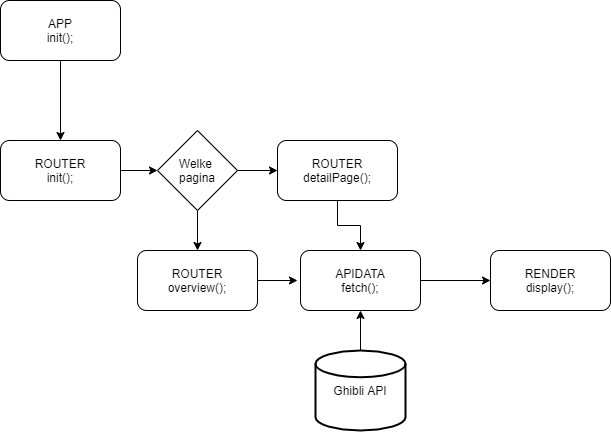

The diagram above was exported from draw.io. Its source (the exported page's mxGraphModel, read from the mxfile embedded in the PNG):
<mxGraphModel dx="1038" dy="499" grid="1" gridSize="10" guides="1" tooltips="1" connect="1" arrows="1" fold="1" page="1" pageScale="1" pageWidth="827" pageHeight="1169" math="0" shadow="0">
  <root>
    <mxCell id="WIyWlLk6GJQsqaUBKTNV-0" />
    <mxCell id="WIyWlLk6GJQsqaUBKTNV-1" parent="WIyWlLk6GJQsqaUBKTNV-0" />
    <mxCell id="TCutzCNCPkyQ6I_VCyRa-14" style="edgeStyle=orthogonalEdgeStyle;rounded=0;orthogonalLoop=1;jettySize=auto;html=1;" parent="WIyWlLk6GJQsqaUBKTNV-1" source="TCutzCNCPkyQ6I_VCyRa-0" target="TCutzCNCPkyQ6I_VCyRa-12" edge="1">
      <mxGeometry relative="1" as="geometry" />
    </mxCell>
    <mxCell id="TCutzCNCPkyQ6I_VCyRa-0" value="Ghibli API" style="strokeWidth=2;html=1;shape=mxgraph.flowchart.database;whiteSpace=wrap;" parent="WIyWlLk6GJQsqaUBKTNV-1" vertex="1">
      <mxGeometry x="345" y="710" width="90" height="80" as="geometry" />
    </mxCell>
    <mxCell id="TCutzCNCPkyQ6I_VCyRa-3" style="edgeStyle=orthogonalEdgeStyle;rounded=0;orthogonalLoop=1;jettySize=auto;html=1;entryX=0;entryY=0.5;entryDx=0;entryDy=0;" parent="WIyWlLk6GJQsqaUBKTNV-1" target="TCutzCNCPkyQ6I_VCyRa-2" edge="1">
      <mxGeometry relative="1" as="geometry">
        <mxPoint x="147" y="530" as="sourcePoint" />
      </mxGeometry>
    </mxCell>
    <mxCell id="flORREMXCR8esJijynh7-2" style="edgeStyle=orthogonalEdgeStyle;rounded=0;orthogonalLoop=1;jettySize=auto;html=1;" parent="WIyWlLk6GJQsqaUBKTNV-1" source="TCutzCNCPkyQ6I_VCyRa-1" target="flORREMXCR8esJijynh7-1" edge="1">
      <mxGeometry relative="1" as="geometry" />
    </mxCell>
    <mxCell id="TCutzCNCPkyQ6I_VCyRa-1" value="APP&lt;br&gt;init();" style="rounded=1;whiteSpace=wrap;html=1;" parent="WIyWlLk6GJQsqaUBKTNV-1" vertex="1">
      <mxGeometry x="30" y="360" width="120" height="60" as="geometry" />
    </mxCell>
    <mxCell id="TCutzCNCPkyQ6I_VCyRa-7" style="edgeStyle=orthogonalEdgeStyle;rounded=0;orthogonalLoop=1;jettySize=auto;html=1;" parent="WIyWlLk6GJQsqaUBKTNV-1" source="TCutzCNCPkyQ6I_VCyRa-2" target="TCutzCNCPkyQ6I_VCyRa-6" edge="1">
      <mxGeometry relative="1" as="geometry" />
    </mxCell>
    <mxCell id="TCutzCNCPkyQ6I_VCyRa-8" style="edgeStyle=orthogonalEdgeStyle;rounded=0;orthogonalLoop=1;jettySize=auto;html=1;" parent="WIyWlLk6GJQsqaUBKTNV-1" source="TCutzCNCPkyQ6I_VCyRa-2" target="TCutzCNCPkyQ6I_VCyRa-5" edge="1">
      <mxGeometry relative="1" as="geometry" />
    </mxCell>
    <mxCell id="TCutzCNCPkyQ6I_VCyRa-2" value="Welke &lt;br&gt;pagina" style="rhombus;whiteSpace=wrap;html=1;" parent="WIyWlLk6GJQsqaUBKTNV-1" vertex="1">
      <mxGeometry x="187" y="490" width="80" height="80" as="geometry" />
    </mxCell>
    <mxCell id="TCutzCNCPkyQ6I_VCyRa-10" style="edgeStyle=orthogonalEdgeStyle;rounded=0;orthogonalLoop=1;jettySize=auto;html=1;" parent="WIyWlLk6GJQsqaUBKTNV-1" source="TCutzCNCPkyQ6I_VCyRa-5" edge="1">
      <mxGeometry relative="1" as="geometry">
        <mxPoint x="327" y="640" as="targetPoint" />
      </mxGeometry>
    </mxCell>
    <mxCell id="TCutzCNCPkyQ6I_VCyRa-5" value="ROUTER&lt;br&gt;overview();" style="rounded=1;whiteSpace=wrap;html=1;" parent="WIyWlLk6GJQsqaUBKTNV-1" vertex="1">
      <mxGeometry x="167" y="610" width="120" height="60" as="geometry" />
    </mxCell>
    <mxCell id="TCutzCNCPkyQ6I_VCyRa-11" style="edgeStyle=orthogonalEdgeStyle;rounded=0;orthogonalLoop=1;jettySize=auto;html=1;entryX=0.5;entryY=0;entryDx=0;entryDy=0;" parent="WIyWlLk6GJQsqaUBKTNV-1" source="TCutzCNCPkyQ6I_VCyRa-6" target="TCutzCNCPkyQ6I_VCyRa-12" edge="1">
      <mxGeometry relative="1" as="geometry">
        <mxPoint x="367" y="600" as="targetPoint" />
      </mxGeometry>
    </mxCell>
    <mxCell id="TCutzCNCPkyQ6I_VCyRa-6" value="ROUTER&lt;br&gt;detailPage();" style="rounded=1;whiteSpace=wrap;html=1;" parent="WIyWlLk6GJQsqaUBKTNV-1" vertex="1">
      <mxGeometry x="307" y="500" width="120" height="60" as="geometry" />
    </mxCell>
    <mxCell id="TCutzCNCPkyQ6I_VCyRa-12" value="APIDATA&lt;br&gt;fetch();" style="rounded=1;whiteSpace=wrap;html=1;" parent="WIyWlLk6GJQsqaUBKTNV-1" vertex="1">
      <mxGeometry x="330" y="610" width="120" height="60" as="geometry" />
    </mxCell>
    <mxCell id="TCutzCNCPkyQ6I_VCyRa-21" style="edgeStyle=orthogonalEdgeStyle;rounded=0;orthogonalLoop=1;jettySize=auto;html=1;entryX=0;entryY=0.5;entryDx=0;entryDy=0;exitX=1;exitY=0.5;exitDx=0;exitDy=0;" parent="WIyWlLk6GJQsqaUBKTNV-1" source="TCutzCNCPkyQ6I_VCyRa-12" target="TCutzCNCPkyQ6I_VCyRa-20" edge="1">
      <mxGeometry relative="1" as="geometry">
        <mxPoint x="617" y="750" as="sourcePoint" />
      </mxGeometry>
    </mxCell>
    <mxCell id="TCutzCNCPkyQ6I_VCyRa-20" value="RENDER&lt;br&gt;display();" style="rounded=1;whiteSpace=wrap;html=1;" parent="WIyWlLk6GJQsqaUBKTNV-1" vertex="1">
      <mxGeometry x="520" y="610" width="120" height="60" as="geometry" />
    </mxCell>
    <mxCell id="flORREMXCR8esJijynh7-1" value="ROUTER&lt;br&gt;init();" style="rounded=1;whiteSpace=wrap;html=1;" parent="WIyWlLk6GJQsqaUBKTNV-1" vertex="1">
      <mxGeometry x="30" y="500" width="120" height="60" as="geometry" />
    </mxCell>
  </root>
</mxGraphModel>